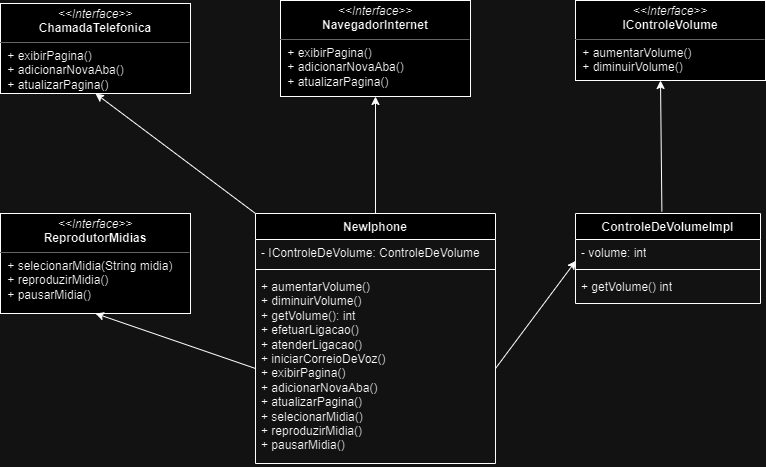

The diagram above was exported from draw.io. Its source (the exported page's mxGraphModel, read from the mxfile embedded in the PNG):
<mxGraphModel dx="786" dy="477" grid="1" gridSize="10" guides="1" tooltips="1" connect="1" arrows="1" fold="1" page="1" pageScale="1" pageWidth="827" pageHeight="1169" math="0" shadow="0">
  <root>
    <mxCell id="0" />
    <mxCell id="1" parent="0" />
    <mxCell id="FV6ZUeo1mZw1ynrdb8Nd-5" value="&lt;p style=&quot;margin:0px;margin-top:4px;text-align:center;&quot;&gt;&lt;i&gt;&amp;lt;&amp;lt;Interface&amp;gt;&amp;gt;&lt;/i&gt;&lt;br&gt;&lt;b&gt;IControleVolume&lt;/b&gt;&lt;/p&gt;&lt;hr size=&quot;1&quot;&gt;&lt;p style=&quot;margin:0px;margin-left:4px;&quot;&gt;&lt;/p&gt;&lt;p style=&quot;margin:0px;margin-left:4px;&quot;&gt;&amp;nbsp;+ aumentarVolume()&amp;nbsp;&lt;/p&gt;&lt;p style=&quot;margin:0px;margin-left:4px;&quot;&gt;&amp;nbsp;+ diminuirVolume()&lt;/p&gt;&lt;p style=&quot;margin:0px;margin-left:4px;&quot;&gt;&lt;br&gt;&lt;/p&gt;" style="verticalAlign=top;align=left;overflow=fill;fontSize=12;fontFamily=Helvetica;html=1;whiteSpace=wrap;" vertex="1" parent="1">
      <mxGeometry x="595" y="17" width="190" height="80" as="geometry" />
    </mxCell>
    <mxCell id="FV6ZUeo1mZw1ynrdb8Nd-6" value="&lt;p style=&quot;margin:0px;margin-top:4px;text-align:center;&quot;&gt;&lt;i&gt;&amp;lt;&amp;lt;Interface&amp;gt;&amp;gt;&lt;/i&gt;&lt;br&gt;&lt;b&gt;ReprodutorMidias&lt;/b&gt;&lt;br&gt;&lt;/p&gt;&lt;hr size=&quot;1&quot;&gt;&lt;p style=&quot;margin:0px;margin-left:4px;&quot;&gt;&lt;/p&gt;&lt;p style=&quot;margin:0px;margin-left:4px;&quot;&gt;&amp;nbsp;+ selecionarMidia(String midia)&amp;nbsp;&lt;/p&gt;&lt;p style=&quot;margin:0px;margin-left:4px;&quot;&gt;&amp;nbsp;+ reproduzirMidia()&lt;/p&gt;&lt;p style=&quot;margin:0px;margin-left:4px;&quot;&gt;&amp;nbsp;+ pausarMidia()&lt;/p&gt;" style="verticalAlign=top;align=left;overflow=fill;fontSize=12;fontFamily=Helvetica;html=1;whiteSpace=wrap;" vertex="1" parent="1">
      <mxGeometry x="20" y="230" width="190" height="100" as="geometry" />
    </mxCell>
    <mxCell id="FV6ZUeo1mZw1ynrdb8Nd-44" style="edgeStyle=none;rounded=0;orthogonalLoop=1;jettySize=auto;html=1;entryX=0.5;entryY=1;entryDx=0;entryDy=0;exitX=0.5;exitY=0;exitDx=0;exitDy=0;" edge="1" parent="1" source="FV6ZUeo1mZw1ynrdb8Nd-33" target="FV6ZUeo1mZw1ynrdb8Nd-7">
      <mxGeometry relative="1" as="geometry">
        <mxPoint x="440" y="190" as="sourcePoint" />
      </mxGeometry>
    </mxCell>
    <mxCell id="FV6ZUeo1mZw1ynrdb8Nd-7" value="&lt;p style=&quot;margin:0px;margin-top:4px;text-align:center;&quot;&gt;&lt;i&gt;&amp;lt;&amp;lt;Interface&amp;gt;&amp;gt;&lt;/i&gt;&lt;br&gt;&lt;b&gt;NavegadorInternet&lt;/b&gt;&lt;/p&gt;&lt;hr size=&quot;1&quot;&gt;&lt;p style=&quot;margin:0px;margin-left:4px;&quot;&gt;&lt;/p&gt;&lt;p style=&quot;margin:0px;margin-left:4px;&quot;&gt;&amp;nbsp;+ exibirPagina()&amp;nbsp; &amp;nbsp;&amp;nbsp;&lt;/p&gt;&lt;p style=&quot;margin:0px;margin-left:4px;&quot;&gt;&amp;nbsp;+ adicionarNovaAba()&lt;/p&gt;&lt;p style=&quot;margin:0px;margin-left:4px;&quot;&gt;&amp;nbsp;+ atualizarPagina()&amp;nbsp;&lt;/p&gt;" style="verticalAlign=top;align=left;overflow=fill;fontSize=12;fontFamily=Helvetica;html=1;whiteSpace=wrap;" vertex="1" parent="1">
      <mxGeometry x="300" y="17" width="190" height="96" as="geometry" />
    </mxCell>
    <mxCell id="FV6ZUeo1mZw1ynrdb8Nd-8" style="edgeStyle=orthogonalEdgeStyle;rounded=0;orthogonalLoop=1;jettySize=auto;html=1;exitX=0.5;exitY=1;exitDx=0;exitDy=0;" edge="1" parent="1" source="FV6ZUeo1mZw1ynrdb8Nd-7" target="FV6ZUeo1mZw1ynrdb8Nd-7">
      <mxGeometry relative="1" as="geometry" />
    </mxCell>
    <mxCell id="FV6ZUeo1mZw1ynrdb8Nd-9" value="&lt;p style=&quot;margin:0px;margin-top:4px;text-align:center;&quot;&gt;&lt;i&gt;&amp;lt;&amp;lt;Interface&amp;gt;&amp;gt;&lt;/i&gt;&lt;br&gt;&lt;b&gt;ChamadaTelefonica&lt;/b&gt;&lt;/p&gt;&lt;hr size=&quot;1&quot;&gt;&lt;p style=&quot;margin:0px;margin-left:4px;&quot;&gt;&lt;/p&gt;&lt;p style=&quot;margin:0px;margin-left:4px;&quot;&gt;&amp;nbsp;+ exibirPagina()&amp;nbsp; &amp;nbsp;&amp;nbsp;&lt;/p&gt;&lt;p style=&quot;margin:0px;margin-left:4px;&quot;&gt;&amp;nbsp;+ adicionarNovaAba()&lt;/p&gt;&lt;p style=&quot;margin:0px;margin-left:4px;&quot;&gt;&amp;nbsp;+ atualizarPagina()&amp;nbsp;&lt;/p&gt;" style="verticalAlign=top;align=left;overflow=fill;fontSize=12;fontFamily=Helvetica;html=1;whiteSpace=wrap;" vertex="1" parent="1">
      <mxGeometry x="20" y="20" width="190" height="90" as="geometry" />
    </mxCell>
    <mxCell id="FV6ZUeo1mZw1ynrdb8Nd-21" value="ControleDeVolumeImpl" style="swimlane;fontStyle=1;align=center;verticalAlign=top;childLayout=stackLayout;horizontal=1;startSize=26;horizontalStack=0;resizeParent=1;resizeParentMax=0;resizeLast=0;collapsible=1;marginBottom=0;whiteSpace=wrap;html=1;" vertex="1" parent="1">
      <mxGeometry x="595" y="230" width="185" height="90" as="geometry" />
    </mxCell>
    <mxCell id="FV6ZUeo1mZw1ynrdb8Nd-22" value="- volume: int" style="text;strokeColor=none;fillColor=none;align=left;verticalAlign=top;spacingLeft=4;spacingRight=4;overflow=hidden;rotatable=0;points=[[0,0.5],[1,0.5]];portConstraint=eastwest;whiteSpace=wrap;html=1;" vertex="1" parent="FV6ZUeo1mZw1ynrdb8Nd-21">
      <mxGeometry y="26" width="185" height="26" as="geometry" />
    </mxCell>
    <mxCell id="FV6ZUeo1mZw1ynrdb8Nd-23" value="" style="line;strokeWidth=1;fillColor=none;align=left;verticalAlign=middle;spacingTop=-1;spacingLeft=3;spacingRight=3;rotatable=0;labelPosition=right;points=[];portConstraint=eastwest;strokeColor=inherit;" vertex="1" parent="FV6ZUeo1mZw1ynrdb8Nd-21">
      <mxGeometry y="52" width="185" height="8" as="geometry" />
    </mxCell>
    <mxCell id="FV6ZUeo1mZw1ynrdb8Nd-24" value="+ getVolume() int" style="text;strokeColor=none;fillColor=none;align=left;verticalAlign=top;spacingLeft=4;spacingRight=4;overflow=hidden;rotatable=0;points=[[0,0.5],[1,0.5]];portConstraint=eastwest;whiteSpace=wrap;html=1;" vertex="1" parent="FV6ZUeo1mZw1ynrdb8Nd-21">
      <mxGeometry y="60" width="185" height="30" as="geometry" />
    </mxCell>
    <mxCell id="FV6ZUeo1mZw1ynrdb8Nd-33" value="NewIphone" style="swimlane;fontStyle=1;align=center;verticalAlign=top;childLayout=stackLayout;horizontal=1;startSize=26;horizontalStack=0;resizeParent=1;resizeParentMax=0;resizeLast=0;collapsible=1;marginBottom=0;whiteSpace=wrap;html=1;" vertex="1" parent="1">
      <mxGeometry x="275" y="230" width="240" height="250" as="geometry" />
    </mxCell>
    <mxCell id="FV6ZUeo1mZw1ynrdb8Nd-34" value="- IControleDeVolume: ControleDeVolume" style="text;strokeColor=none;fillColor=none;align=left;verticalAlign=top;spacingLeft=4;spacingRight=4;overflow=hidden;rotatable=0;points=[[0,0.5],[1,0.5]];portConstraint=eastwest;whiteSpace=wrap;html=1;" vertex="1" parent="FV6ZUeo1mZw1ynrdb8Nd-33">
      <mxGeometry y="26" width="240" height="26" as="geometry" />
    </mxCell>
    <mxCell id="FV6ZUeo1mZw1ynrdb8Nd-35" value="" style="line;strokeWidth=1;fillColor=none;align=left;verticalAlign=middle;spacingTop=-1;spacingLeft=3;spacingRight=3;rotatable=0;labelPosition=right;points=[];portConstraint=eastwest;strokeColor=inherit;" vertex="1" parent="FV6ZUeo1mZw1ynrdb8Nd-33">
      <mxGeometry y="52" width="240" height="8" as="geometry" />
    </mxCell>
    <mxCell id="FV6ZUeo1mZw1ynrdb8Nd-36" value="&lt;div&gt;+ aumentarVolume()&amp;nbsp; &amp;nbsp; &amp;nbsp;&lt;/div&gt;&lt;div&gt;+ diminuirVolume()&amp;nbsp; &amp;nbsp; &amp;nbsp;&lt;/div&gt;&lt;div&gt;+ getVolume(): int&amp;nbsp; &amp;nbsp; &amp;nbsp;&lt;/div&gt;&lt;div&gt;+ efetuarLigacao()&amp;nbsp; &amp;nbsp; &amp;nbsp;&lt;/div&gt;&lt;div&gt;+ atenderLigacao()&amp;nbsp; &amp;nbsp; &amp;nbsp;&lt;/div&gt;&lt;div&gt;+ iniciarCorreioDeVoz()&lt;/div&gt;&lt;div&gt;+ exibirPagina()&amp;nbsp; &amp;nbsp; &amp;nbsp; &amp;nbsp;&lt;/div&gt;&lt;div&gt;+ adicionarNovaAba()&amp;nbsp; &amp;nbsp;&lt;/div&gt;&lt;div&gt;+ atualizarPagina()&amp;nbsp; &amp;nbsp;&amp;nbsp;&lt;/div&gt;&lt;div&gt;+ selecionarMidia()&amp;nbsp; &amp;nbsp;&amp;nbsp;&lt;/div&gt;&lt;div&gt;+ reproduzirMidia()&amp;nbsp; &amp;nbsp;&amp;nbsp;&lt;/div&gt;&lt;div&gt;+ pausarMidia()&amp;nbsp; &amp;nbsp; &amp;nbsp;&amp;nbsp;&lt;/div&gt;&lt;div&gt;&lt;br&gt;&lt;/div&gt;" style="text;strokeColor=none;fillColor=none;align=left;verticalAlign=top;spacingLeft=4;spacingRight=4;overflow=hidden;rotatable=0;points=[[0,0.5],[1,0.5]];portConstraint=eastwest;whiteSpace=wrap;html=1;" vertex="1" parent="FV6ZUeo1mZw1ynrdb8Nd-33">
      <mxGeometry y="60" width="240" height="190" as="geometry" />
    </mxCell>
    <mxCell id="FV6ZUeo1mZw1ynrdb8Nd-45" style="edgeStyle=none;rounded=0;orthogonalLoop=1;jettySize=auto;html=1;entryX=0.5;entryY=1;entryDx=0;entryDy=0;exitX=0;exitY=0.5;exitDx=0;exitDy=0;" edge="1" parent="1" source="FV6ZUeo1mZw1ynrdb8Nd-36" target="FV6ZUeo1mZw1ynrdb8Nd-6">
      <mxGeometry relative="1" as="geometry">
        <mxPoint x="270" y="370" as="sourcePoint" />
        <mxPoint x="160" y="350" as="targetPoint" />
      </mxGeometry>
    </mxCell>
    <mxCell id="FV6ZUeo1mZw1ynrdb8Nd-46" style="edgeStyle=none;rounded=0;orthogonalLoop=1;jettySize=auto;html=1;exitX=1;exitY=0.5;exitDx=0;exitDy=0;entryX=0.002;entryY=0.821;entryDx=0;entryDy=0;entryPerimeter=0;" edge="1" parent="1" source="FV6ZUeo1mZw1ynrdb8Nd-36" target="FV6ZUeo1mZw1ynrdb8Nd-22">
      <mxGeometry relative="1" as="geometry">
        <mxPoint x="720" y="415" as="sourcePoint" />
        <mxPoint x="590" y="280" as="targetPoint" />
      </mxGeometry>
    </mxCell>
    <mxCell id="FV6ZUeo1mZw1ynrdb8Nd-48" style="edgeStyle=none;rounded=0;orthogonalLoop=1;jettySize=auto;html=1;entryX=0.5;entryY=1;entryDx=0;entryDy=0;exitX=0.467;exitY=-0.022;exitDx=0;exitDy=0;exitPerimeter=0;" edge="1" parent="1" source="FV6ZUeo1mZw1ynrdb8Nd-21">
      <mxGeometry relative="1" as="geometry">
        <mxPoint x="680" y="214" as="sourcePoint" />
        <mxPoint x="680" y="97" as="targetPoint" />
      </mxGeometry>
    </mxCell>
    <mxCell id="FV6ZUeo1mZw1ynrdb8Nd-49" style="edgeStyle=none;rounded=0;orthogonalLoop=1;jettySize=auto;html=1;entryX=0.5;entryY=1;entryDx=0;entryDy=0;exitX=0;exitY=0.5;exitDx=0;exitDy=0;" edge="1" parent="1" target="FV6ZUeo1mZw1ynrdb8Nd-9">
      <mxGeometry relative="1" as="geometry">
        <mxPoint x="275" y="230" as="sourcePoint" />
        <mxPoint x="115" y="175" as="targetPoint" />
      </mxGeometry>
    </mxCell>
  </root>
</mxGraphModel>